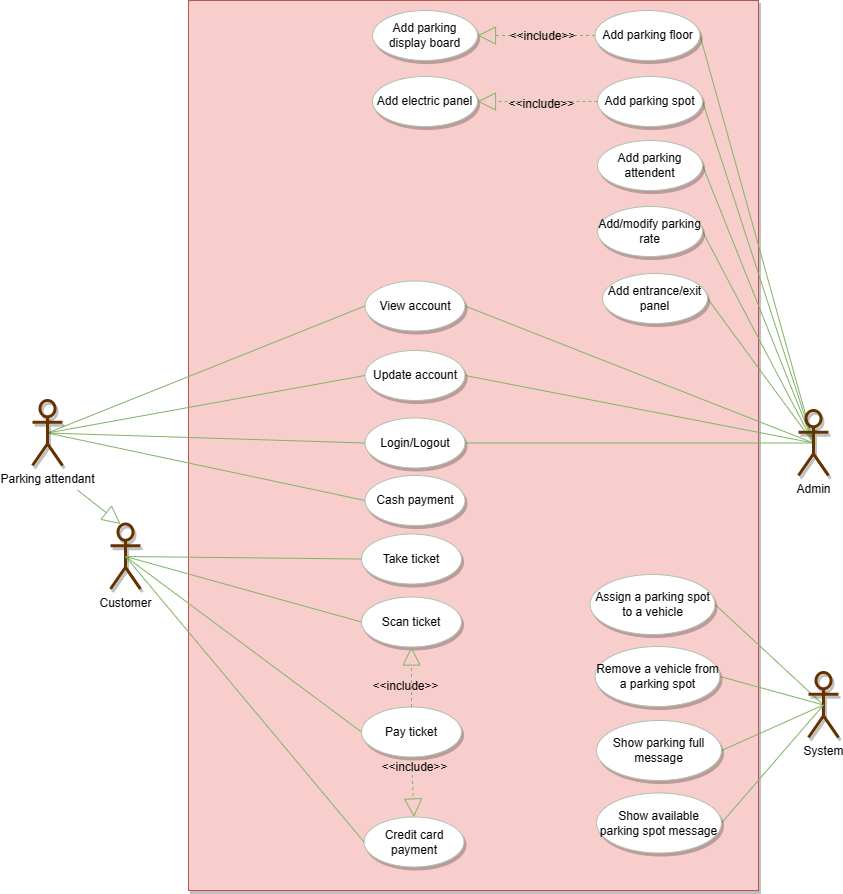

The diagram above was exported from draw.io. Its source (the exported page's mxGraphModel, read from the mxfile embedded in the PNG):
<mxGraphModel dx="1453" dy="756" grid="1" gridSize="10" guides="1" tooltips="1" connect="1" arrows="1" fold="1" page="1" pageScale="1" pageWidth="850" pageHeight="1100" math="0" shadow="0">
  <root>
    <mxCell id="0" />
    <mxCell id="1" parent="0" />
    <mxCell id="NaZ3M4fmpjsv28fLzlgh-5" value="" style="rounded=0;whiteSpace=wrap;html=1;shadow=1;glass=0;comic=0;strokeWidth=1;fillColor=#f8cecc;fontSize=12;align=left;strokeColor=#b85450;" parent="1" vertex="1">
      <mxGeometry x="192" y="20" width="570" height="890" as="geometry" />
    </mxCell>
    <mxCell id="NaZ3M4fmpjsv28fLzlgh-6" style="edgeStyle=none;rounded=0;html=1;exitX=0.5;exitY=0.5;exitPerimeter=0;entryX=0;entryY=0.5;startFill=0;endArrow=none;endFill=0;jettySize=auto;orthogonalLoop=1;strokeColor=#82b366;strokeWidth=1;fillColor=#d5e8d4;fontSize=20;" parent="1" source="NaZ3M4fmpjsv28fLzlgh-8" target="NaZ3M4fmpjsv28fLzlgh-26" edge="1">
      <mxGeometry relative="1" as="geometry" />
    </mxCell>
    <mxCell id="NaZ3M4fmpjsv28fLzlgh-7" style="edgeStyle=none;rounded=0;html=1;exitX=0.5;exitY=0.5;exitPerimeter=0;entryX=0;entryY=0.5;startFill=0;endArrow=none;endFill=0;jettySize=auto;orthogonalLoop=1;strokeColor=#82b366;strokeWidth=1;fillColor=#d5e8d4;fontSize=20;" parent="1" source="NaZ3M4fmpjsv28fLzlgh-8" target="NaZ3M4fmpjsv28fLzlgh-16" edge="1">
      <mxGeometry relative="1" as="geometry" />
    </mxCell>
    <mxCell id="NaZ3M4fmpjsv28fLzlgh-8" value="Customer" style="shape=umlActor;verticalLabelPosition=bottom;labelBackgroundColor=#ffffff;verticalAlign=top;html=1;rounded=0;shadow=1;glass=0;comic=0;strokeWidth=3;fillColor=none;fontSize=12;align=center;labelPosition=center;strokeColor=#663300;" parent="1" vertex="1">
      <mxGeometry x="114" y="543.5" width="30" height="65" as="geometry" />
    </mxCell>
    <mxCell id="NaZ3M4fmpjsv28fLzlgh-9" style="edgeStyle=none;rounded=0;html=1;exitX=1;exitY=0.5;entryX=0.5;entryY=0.5;entryPerimeter=0;startFill=0;endArrow=none;endFill=0;jettySize=auto;orthogonalLoop=1;strokeColor=#82b366;strokeWidth=1;fillColor=#d5e8d4;fontSize=20;" parent="1" source="NaZ3M4fmpjsv28fLzlgh-10" target="NaZ3M4fmpjsv28fLzlgh-30" edge="1">
      <mxGeometry relative="1" as="geometry" />
    </mxCell>
    <mxCell id="NaZ3M4fmpjsv28fLzlgh-10" value="&lt;div style=&quot;text-align: center&quot;&gt;&lt;span&gt;Login/Logout&lt;/span&gt;&lt;/div&gt;" style="ellipse;whiteSpace=wrap;html=1;rounded=0;shadow=1;glass=0;comic=0;strokeWidth=1;fillColor=#ffffff;fontSize=12;align=center;strokeColor=#B0BFAF;" parent="1" vertex="1">
      <mxGeometry x="368.5" y="437.5" width="100" height="50" as="geometry" />
    </mxCell>
    <mxCell id="NaZ3M4fmpjsv28fLzlgh-11" value="Take ticket" style="ellipse;whiteSpace=wrap;html=1;rounded=0;shadow=1;glass=0;comic=0;strokeWidth=1;fillColor=#ffffff;fontSize=12;align=center;strokeColor=#B0BFAF;" parent="1" vertex="1">
      <mxGeometry x="365" y="553.5" width="100" height="50" as="geometry" />
    </mxCell>
    <mxCell id="NaZ3M4fmpjsv28fLzlgh-12" value="Credit card payment" style="ellipse;whiteSpace=wrap;html=1;rounded=0;shadow=1;glass=0;comic=0;strokeWidth=1;fillColor=#ffffff;fontSize=12;align=center;strokeColor=#B0BFAF;" parent="1" vertex="1">
      <mxGeometry x="367.5" y="836.5" width="100" height="50" as="geometry" />
    </mxCell>
    <mxCell id="NaZ3M4fmpjsv28fLzlgh-13" value="" style="endArrow=none;html=1;shadow=0;strokeColor=#82b366;strokeWidth=1;fontSize=12;fontColor=#001933;fillColor=#d5e8d4;exitX=0;exitY=0.5;entryX=0.5;entryY=0.5;entryPerimeter=0;" parent="1" source="NaZ3M4fmpjsv28fLzlgh-12" target="NaZ3M4fmpjsv28fLzlgh-8" edge="1">
      <mxGeometry width="50" height="50" relative="1" as="geometry">
        <mxPoint x="370" y="310" as="sourcePoint" />
        <mxPoint x="72" y="430" as="targetPoint" />
      </mxGeometry>
    </mxCell>
    <mxCell id="NaZ3M4fmpjsv28fLzlgh-14" style="edgeStyle=none;rounded=0;html=1;exitX=0.5;exitY=0.5;exitPerimeter=0;entryX=1;entryY=0.5;startFill=0;endArrow=none;endFill=0;jettySize=auto;orthogonalLoop=1;strokeColor=#82b366;strokeWidth=1;fillColor=#d5e8d4;fontSize=20;" parent="1" source="NaZ3M4fmpjsv28fLzlgh-30" target="NaZ3M4fmpjsv28fLzlgh-27" edge="1">
      <mxGeometry relative="1" as="geometry" />
    </mxCell>
    <mxCell id="NaZ3M4fmpjsv28fLzlgh-15" style="edgeStyle=none;rounded=0;html=1;exitX=0.5;exitY=0.5;exitPerimeter=0;entryX=1;entryY=0.5;startFill=0;endArrow=none;endFill=0;jettySize=auto;orthogonalLoop=1;strokeColor=#82b366;strokeWidth=1;fillColor=#d5e8d4;fontSize=20;" parent="1" source="NaZ3M4fmpjsv28fLzlgh-30" target="NaZ3M4fmpjsv28fLzlgh-25" edge="1">
      <mxGeometry relative="1" as="geometry" />
    </mxCell>
    <mxCell id="NaZ3M4fmpjsv28fLzlgh-16" value="Scan ticket" style="ellipse;whiteSpace=wrap;html=1;rounded=0;shadow=1;glass=0;comic=0;strokeWidth=1;fillColor=#ffffff;fontSize=12;align=center;strokeColor=#B0BFAF;" parent="1" vertex="1">
      <mxGeometry x="365" y="616.5" width="100" height="50" as="geometry" />
    </mxCell>
    <mxCell id="NaZ3M4fmpjsv28fLzlgh-17" style="edgeStyle=none;rounded=0;html=1;exitX=1;exitY=0.5;entryX=0.5;entryY=0.5;entryPerimeter=0;startFill=0;endArrow=none;endFill=0;jettySize=auto;orthogonalLoop=1;strokeColor=#82b366;strokeWidth=1;fillColor=#d5e8d4;fontSize=20;" parent="1" source="NaZ3M4fmpjsv28fLzlgh-18" target="NaZ3M4fmpjsv28fLzlgh-30" edge="1">
      <mxGeometry relative="1" as="geometry" />
    </mxCell>
    <mxCell id="NaZ3M4fmpjsv28fLzlgh-18" value="Add parking floor" style="ellipse;whiteSpace=wrap;html=1;rounded=0;shadow=1;glass=0;comic=0;strokeWidth=1;fillColor=#ffffff;fontSize=12;align=center;strokeColor=#B0BFAF;" parent="1" vertex="1">
      <mxGeometry x="598.5" y="30" width="105" height="50" as="geometry" />
    </mxCell>
    <mxCell id="NaZ3M4fmpjsv28fLzlgh-19" style="edgeStyle=none;rounded=0;html=1;exitX=1;exitY=0.5;startFill=0;endArrow=none;endFill=0;jettySize=auto;orthogonalLoop=1;strokeColor=#82b366;strokeWidth=1;fillColor=#d5e8d4;fontSize=20;entryX=0.5;entryY=0.5;entryPerimeter=0;" parent="1" source="NaZ3M4fmpjsv28fLzlgh-20" target="NaZ3M4fmpjsv28fLzlgh-30" edge="1">
      <mxGeometry relative="1" as="geometry">
        <mxPoint x="837" y="470" as="targetPoint" />
      </mxGeometry>
    </mxCell>
    <mxCell id="NaZ3M4fmpjsv28fLzlgh-20" value="Add parking spot" style="ellipse;whiteSpace=wrap;html=1;rounded=0;shadow=1;glass=0;comic=0;strokeWidth=1;fillColor=#ffffff;fontSize=12;align=center;strokeColor=#B0BFAF;" parent="1" vertex="1">
      <mxGeometry x="601" y="96" width="105" height="50" as="geometry" />
    </mxCell>
    <mxCell id="NaZ3M4fmpjsv28fLzlgh-21" style="edgeStyle=none;rounded=0;html=1;exitX=1;exitY=0.5;entryX=0.5;entryY=0.5;entryPerimeter=0;startFill=0;endArrow=none;endFill=0;jettySize=auto;orthogonalLoop=1;strokeColor=#82b366;strokeWidth=1;fillColor=#d5e8d4;fontSize=20;" parent="1" source="NaZ3M4fmpjsv28fLzlgh-22" target="NaZ3M4fmpjsv28fLzlgh-30" edge="1">
      <mxGeometry relative="1" as="geometry" />
    </mxCell>
    <mxCell id="NaZ3M4fmpjsv28fLzlgh-22" value="Add parking attendent" style="ellipse;whiteSpace=wrap;html=1;rounded=0;shadow=1;glass=0;comic=0;strokeWidth=1;fillColor=#ffffff;fontSize=12;align=center;strokeColor=#B0BFAF;" parent="1" vertex="1">
      <mxGeometry x="601" y="160" width="105" height="50" as="geometry" />
    </mxCell>
    <mxCell id="NaZ3M4fmpjsv28fLzlgh-23" style="edgeStyle=none;rounded=0;html=1;exitX=1;exitY=0.5;entryX=0.5;entryY=0.5;entryPerimeter=0;startArrow=none;startFill=0;endArrow=none;endFill=0;jettySize=auto;orthogonalLoop=1;strokeWidth=1;fontSize=20;fillColor=#d5e8d4;strokeColor=#82b366;" parent="1" source="NaZ3M4fmpjsv28fLzlgh-24" target="NaZ3M4fmpjsv28fLzlgh-30" edge="1">
      <mxGeometry relative="1" as="geometry" />
    </mxCell>
    <mxCell id="NaZ3M4fmpjsv28fLzlgh-24" value="Add entrance/exit panel" style="ellipse;whiteSpace=wrap;html=1;rounded=0;shadow=1;glass=0;comic=0;strokeWidth=1;fillColor=#ffffff;fontSize=12;align=center;strokeColor=#B0BFAF;" parent="1" vertex="1">
      <mxGeometry x="606" y="293" width="105" height="50" as="geometry" />
    </mxCell>
    <mxCell id="NaZ3M4fmpjsv28fLzlgh-25" value="View account" style="ellipse;whiteSpace=wrap;html=1;rounded=0;shadow=1;glass=0;comic=0;strokeWidth=1;fillColor=#ffffff;fontSize=12;align=center;strokeColor=#B0BFAF;" parent="1" vertex="1">
      <mxGeometry x="368.5" y="300.5" width="100" height="50" as="geometry" />
    </mxCell>
    <mxCell id="NaZ3M4fmpjsv28fLzlgh-26" value="Pay ticket" style="ellipse;whiteSpace=wrap;html=1;rounded=0;shadow=1;glass=0;comic=0;strokeWidth=1;fillColor=#ffffff;fontSize=12;align=center;strokeColor=#B0BFAF;" parent="1" vertex="1">
      <mxGeometry x="365" y="726.5" width="100" height="50" as="geometry" />
    </mxCell>
    <mxCell id="NaZ3M4fmpjsv28fLzlgh-27" value="&lt;div style=&quot;text-align: center&quot;&gt;Update account&lt;/div&gt;" style="ellipse;whiteSpace=wrap;html=1;rounded=0;shadow=1;glass=0;comic=0;strokeWidth=1;fillColor=#ffffff;fontSize=12;align=center;strokeColor=#B0BFAF;" parent="1" vertex="1">
      <mxGeometry x="368.5" y="370" width="100" height="50" as="geometry" />
    </mxCell>
    <mxCell id="NaZ3M4fmpjsv28fLzlgh-28" style="edgeStyle=none;rounded=0;html=1;exitX=1;exitY=0.5;entryX=0.5;entryY=0.5;entryPerimeter=0;startFill=0;endArrow=none;endFill=0;jettySize=auto;orthogonalLoop=1;strokeColor=#82b366;strokeWidth=1;fillColor=#d5e8d4;fontSize=20;" parent="1" source="NaZ3M4fmpjsv28fLzlgh-29" target="NaZ3M4fmpjsv28fLzlgh-30" edge="1">
      <mxGeometry relative="1" as="geometry" />
    </mxCell>
    <mxCell id="NaZ3M4fmpjsv28fLzlgh-29" value="Add/modify parking rate" style="ellipse;whiteSpace=wrap;html=1;rounded=0;shadow=1;glass=0;comic=0;strokeWidth=1;fillColor=#ffffff;fontSize=12;align=center;strokeColor=#B0BFAF;" parent="1" vertex="1">
      <mxGeometry x="601" y="226" width="105" height="50" as="geometry" />
    </mxCell>
    <mxCell id="NaZ3M4fmpjsv28fLzlgh-30" value="Admin" style="shape=umlActor;verticalLabelPosition=bottom;labelBackgroundColor=#ffffff;verticalAlign=top;html=1;rounded=0;shadow=1;glass=0;comic=0;strokeWidth=3;fillColor=none;fontSize=12;align=center;labelPosition=center;strokeColor=#663300;" parent="1" vertex="1">
      <mxGeometry x="802" y="430" width="30" height="65" as="geometry" />
    </mxCell>
    <mxCell id="NaZ3M4fmpjsv28fLzlgh-31" value="" style="endArrow=none;html=1;shadow=0;strokeColor=#82b366;strokeWidth=1;fontSize=12;fontColor=#001933;fillColor=#d5e8d4;exitX=0;exitY=0.5;entryX=0.5;entryY=0.5;entryPerimeter=0;" parent="1" source="NaZ3M4fmpjsv28fLzlgh-11" target="NaZ3M4fmpjsv28fLzlgh-8" edge="1">
      <mxGeometry width="50" height="50" relative="1" as="geometry">
        <mxPoint x="350" y="290" as="sourcePoint" />
        <mxPoint x="72" y="430" as="targetPoint" />
      </mxGeometry>
    </mxCell>
    <mxCell id="NaZ3M4fmpjsv28fLzlgh-32" value="Add parking display board" style="ellipse;whiteSpace=wrap;html=1;rounded=0;shadow=1;glass=0;comic=0;strokeWidth=1;fillColor=#ffffff;fontSize=12;align=center;strokeColor=#B0BFAF;" parent="1" vertex="1">
      <mxGeometry x="376" y="30" width="105" height="50" as="geometry" />
    </mxCell>
    <mxCell id="NaZ3M4fmpjsv28fLzlgh-33" value="" style="endArrow=block;endSize=16;endFill=0;html=1;shadow=0;strokeColor=#82b366;strokeWidth=1;fontSize=12;fontColor=#001933;fillColor=#d5e8d4;entryX=1;entryY=0.5;exitX=0;exitY=0.5;dashed=1;" parent="1" source="NaZ3M4fmpjsv28fLzlgh-18" target="NaZ3M4fmpjsv28fLzlgh-32" edge="1">
      <mxGeometry width="160" relative="1" as="geometry">
        <mxPoint x="483.5" y="603" as="sourcePoint" />
        <mxPoint x="343.5" y="603" as="targetPoint" />
      </mxGeometry>
    </mxCell>
    <mxCell id="NaZ3M4fmpjsv28fLzlgh-34" value="&amp;lt;&amp;lt;include&amp;gt;&amp;gt;" style="text;html=1;resizable=0;points=[];align=center;verticalAlign=middle;labelBackgroundColor=none;fontSize=12;rotation=0;direction=south;" parent="NaZ3M4fmpjsv28fLzlgh-33" vertex="1" connectable="0">
      <mxGeometry x="-0.0868" y="3" relative="1" as="geometry">
        <mxPoint x="0.5" y="-2.5" as="offset" />
      </mxGeometry>
    </mxCell>
    <mxCell id="NaZ3M4fmpjsv28fLzlgh-35" style="rounded=0;html=1;exitX=0.5;exitY=0.5;exitPerimeter=0;entryX=0;entryY=0.5;jettySize=auto;orthogonalLoop=1;fillColor=#d5e8d4;strokeColor=#82b366;endArrow=none;endFill=0;" parent="1" source="NaZ3M4fmpjsv28fLzlgh-39" target="NaZ3M4fmpjsv28fLzlgh-25" edge="1">
      <mxGeometry relative="1" as="geometry" />
    </mxCell>
    <mxCell id="NaZ3M4fmpjsv28fLzlgh-36" style="edgeStyle=none;rounded=0;html=1;exitX=0.5;exitY=0.5;exitPerimeter=0;entryX=0;entryY=0.5;endArrow=none;endFill=0;jettySize=auto;orthogonalLoop=1;fillColor=#d5e8d4;strokeColor=#82b366;" parent="1" source="NaZ3M4fmpjsv28fLzlgh-39" target="NaZ3M4fmpjsv28fLzlgh-27" edge="1">
      <mxGeometry relative="1" as="geometry" />
    </mxCell>
    <mxCell id="NaZ3M4fmpjsv28fLzlgh-37" style="edgeStyle=none;rounded=0;html=1;exitX=0.5;exitY=0.5;exitPerimeter=0;entryX=0;entryY=0.5;endArrow=none;endFill=0;jettySize=auto;orthogonalLoop=1;fillColor=#d5e8d4;strokeColor=#82b366;" parent="1" source="NaZ3M4fmpjsv28fLzlgh-39" target="NaZ3M4fmpjsv28fLzlgh-10" edge="1">
      <mxGeometry relative="1" as="geometry" />
    </mxCell>
    <mxCell id="NaZ3M4fmpjsv28fLzlgh-38" style="rounded=0;html=1;exitX=0.5;exitY=0.5;exitPerimeter=0;entryX=0;entryY=0.5;jettySize=auto;orthogonalLoop=1;endArrow=none;endFill=0;fillColor=#d5e8d4;strokeColor=#82b366;" parent="1" source="NaZ3M4fmpjsv28fLzlgh-39" target="NaZ3M4fmpjsv28fLzlgh-40" edge="1">
      <mxGeometry relative="1" as="geometry" />
    </mxCell>
    <mxCell id="NaZ3M4fmpjsv28fLzlgh-39" value="Parking attendant" style="shape=umlActor;verticalLabelPosition=bottom;labelBackgroundColor=#ffffff;verticalAlign=top;html=1;rounded=0;shadow=1;glass=0;comic=0;strokeWidth=3;fillColor=none;fontSize=12;align=center;labelPosition=center;strokeColor=#663300;" parent="1" vertex="1">
      <mxGeometry x="36" y="420" width="30" height="65" as="geometry" />
    </mxCell>
    <mxCell id="NaZ3M4fmpjsv28fLzlgh-40" value="Cash payment" style="ellipse;whiteSpace=wrap;html=1;rounded=0;shadow=1;glass=0;comic=0;strokeWidth=1;fillColor=#ffffff;fontSize=12;align=center;strokeColor=#B0BFAF;" parent="1" vertex="1">
      <mxGeometry x="368.5" y="495" width="100" height="50" as="geometry" />
    </mxCell>
    <mxCell id="NaZ3M4fmpjsv28fLzlgh-41" style="edgeStyle=none;rounded=0;html=1;exitX=0.5;exitY=0.5;exitPerimeter=0;entryX=1;entryY=0.5;endArrow=none;endFill=0;jettySize=auto;orthogonalLoop=1;fillColor=#d5e8d4;strokeColor=#82b366;" parent="1" source="NaZ3M4fmpjsv28fLzlgh-43" target="NaZ3M4fmpjsv28fLzlgh-54" edge="1">
      <mxGeometry relative="1" as="geometry" />
    </mxCell>
    <mxCell id="NaZ3M4fmpjsv28fLzlgh-42" style="edgeStyle=none;rounded=0;html=1;exitX=0.5;exitY=0.5;exitPerimeter=0;entryX=1;entryY=0.5;endArrow=none;endFill=0;jettySize=auto;orthogonalLoop=1;fillColor=#d5e8d4;strokeColor=#82b366;" parent="1" source="NaZ3M4fmpjsv28fLzlgh-43" target="NaZ3M4fmpjsv28fLzlgh-53" edge="1">
      <mxGeometry relative="1" as="geometry" />
    </mxCell>
    <mxCell id="NaZ3M4fmpjsv28fLzlgh-43" value="System" style="shape=umlActor;verticalLabelPosition=bottom;labelBackgroundColor=#ffffff;verticalAlign=top;html=1;rounded=0;shadow=1;glass=0;comic=0;strokeWidth=3;fillColor=none;fontSize=12;align=center;labelPosition=center;strokeColor=#663300;gradientColor=none;" parent="1" vertex="1">
      <mxGeometry x="812" y="692" width="30" height="65" as="geometry" />
    </mxCell>
    <mxCell id="NaZ3M4fmpjsv28fLzlgh-44" style="edgeStyle=none;rounded=0;html=1;exitX=1;exitY=0.5;entryX=0.5;entryY=0.5;entryPerimeter=0;startFill=0;endArrow=none;endFill=0;jettySize=auto;orthogonalLoop=1;strokeColor=#82b366;strokeWidth=1;fillColor=#d5e8d4;fontSize=20;" parent="1" source="NaZ3M4fmpjsv28fLzlgh-45" target="NaZ3M4fmpjsv28fLzlgh-43" edge="1">
      <mxGeometry relative="1" as="geometry" />
    </mxCell>
    <mxCell id="NaZ3M4fmpjsv28fLzlgh-45" value="Show parking full message" style="ellipse;whiteSpace=wrap;html=1;rounded=0;shadow=1;glass=0;comic=0;strokeWidth=1;fillColor=#ffffff;fontSize=12;align=center;strokeColor=#B0BFAF;" parent="1" vertex="1">
      <mxGeometry x="600" y="740" width="125" height="60" as="geometry" />
    </mxCell>
    <mxCell id="NaZ3M4fmpjsv28fLzlgh-46" style="edgeStyle=none;rounded=0;html=1;exitX=1;exitY=0.5;entryX=0.5;entryY=0.5;entryPerimeter=0;startFill=0;endArrow=none;endFill=0;jettySize=auto;orthogonalLoop=1;strokeColor=#82b366;strokeWidth=1;fillColor=#d5e8d4;fontSize=20;" parent="1" source="NaZ3M4fmpjsv28fLzlgh-47" target="NaZ3M4fmpjsv28fLzlgh-43" edge="1">
      <mxGeometry relative="1" as="geometry" />
    </mxCell>
    <mxCell id="NaZ3M4fmpjsv28fLzlgh-47" value="Show available parking spot message" style="ellipse;whiteSpace=wrap;html=1;rounded=0;shadow=1;glass=0;comic=0;strokeWidth=1;fillColor=#ffffff;fontSize=12;align=center;strokeColor=#B0BFAF;" parent="1" vertex="1">
      <mxGeometry x="600" y="812.5" width="125" height="60" as="geometry" />
    </mxCell>
    <mxCell id="NaZ3M4fmpjsv28fLzlgh-48" value="" style="endArrow=block;endSize=16;endFill=0;html=1;shadow=0;strokeColor=#82b366;strokeWidth=1;fontSize=12;fontColor=#001933;fillColor=#d5e8d4;entryX=0.5;entryY=1;exitX=0.5;exitY=0;dashed=1;" parent="1" source="NaZ3M4fmpjsv28fLzlgh-26" target="NaZ3M4fmpjsv28fLzlgh-16" edge="1">
      <mxGeometry width="160" relative="1" as="geometry">
        <mxPoint x="670" y="686.5" as="sourcePoint" />
        <mxPoint x="580" y="686.5" as="targetPoint" />
      </mxGeometry>
    </mxCell>
    <mxCell id="NaZ3M4fmpjsv28fLzlgh-49" value="&amp;lt;&amp;lt;include&amp;gt;&amp;gt;" style="text;html=1;resizable=0;points=[];align=center;verticalAlign=middle;labelBackgroundColor=none;fontSize=12;rotation=0;direction=south;" parent="NaZ3M4fmpjsv28fLzlgh-48" vertex="1" connectable="0">
      <mxGeometry x="-0.0868" y="3" relative="1" as="geometry">
        <mxPoint x="-3.5" y="5.5" as="offset" />
      </mxGeometry>
    </mxCell>
    <mxCell id="NaZ3M4fmpjsv28fLzlgh-50" value="" style="endArrow=block;endSize=16;endFill=0;html=1;shadow=0;strokeColor=#82b366;strokeWidth=1;fontSize=12;fontColor=#001933;fillColor=#d5e8d4;entryX=0.5;entryY=0;exitX=0.5;exitY=1;dashed=1;" parent="1" source="NaZ3M4fmpjsv28fLzlgh-26" target="NaZ3M4fmpjsv28fLzlgh-12" edge="1">
      <mxGeometry width="160" relative="1" as="geometry">
        <mxPoint x="635" y="706.5" as="sourcePoint" />
        <mxPoint x="545" y="706.5" as="targetPoint" />
      </mxGeometry>
    </mxCell>
    <mxCell id="NaZ3M4fmpjsv28fLzlgh-51" value="&amp;lt;&amp;lt;include&amp;gt;&amp;gt;" style="text;html=1;resizable=0;points=[];align=center;verticalAlign=middle;labelBackgroundColor=none;fontSize=12;rotation=0;direction=south;" parent="NaZ3M4fmpjsv28fLzlgh-50" vertex="1" connectable="0">
      <mxGeometry x="-0.0868" y="3" relative="1" as="geometry">
        <mxPoint x="-2" y="-17" as="offset" />
      </mxGeometry>
    </mxCell>
    <mxCell id="NaZ3M4fmpjsv28fLzlgh-52" value="" style="endArrow=block;endSize=16;endFill=0;html=1;shadow=0;strokeColor=#82b366;strokeWidth=1;fontSize=12;fontColor=#001933;fillColor=#d5e8d4;entryX=0.5;entryY=0;entryPerimeter=0;" parent="1" edge="1">
      <mxGeometry width="160" relative="1" as="geometry">
        <mxPoint x="81" y="509.5" as="sourcePoint" />
        <mxPoint x="124" y="543.5" as="targetPoint" />
      </mxGeometry>
    </mxCell>
    <mxCell id="NaZ3M4fmpjsv28fLzlgh-53" value="Assign a parking spot to a vehicle" style="ellipse;whiteSpace=wrap;html=1;rounded=0;shadow=1;glass=0;comic=0;strokeWidth=1;fillColor=#ffffff;fontSize=12;align=center;strokeColor=#B0BFAF;" parent="1" vertex="1">
      <mxGeometry x="593.5" y="594" width="125" height="60" as="geometry" />
    </mxCell>
    <mxCell id="NaZ3M4fmpjsv28fLzlgh-54" value="Remove a vehicle from a parking spot" style="ellipse;whiteSpace=wrap;html=1;rounded=0;shadow=1;glass=0;comic=0;strokeWidth=1;fillColor=#ffffff;fontSize=12;align=center;strokeColor=#B0BFAF;" parent="1" vertex="1">
      <mxGeometry x="598.5" y="666" width="125" height="60" as="geometry" />
    </mxCell>
    <mxCell id="NaZ3M4fmpjsv28fLzlgh-55" value="Add electric panel" style="ellipse;whiteSpace=wrap;html=1;rounded=0;shadow=1;glass=0;comic=0;strokeWidth=1;fillColor=#ffffff;fontSize=12;align=center;strokeColor=#B0BFAF;" parent="1" vertex="1">
      <mxGeometry x="376" y="96" width="105" height="50" as="geometry" />
    </mxCell>
    <mxCell id="NaZ3M4fmpjsv28fLzlgh-56" value="" style="endArrow=block;endSize=16;endFill=0;html=1;shadow=0;strokeColor=#82b366;strokeWidth=1;fontSize=12;fontColor=#001933;fillColor=#d5e8d4;entryX=1;entryY=0.5;exitX=0;exitY=0.5;dashed=1;" parent="1" source="NaZ3M4fmpjsv28fLzlgh-20" target="NaZ3M4fmpjsv28fLzlgh-55" edge="1">
      <mxGeometry width="160" relative="1" as="geometry">
        <mxPoint x="611" y="131" as="sourcePoint" />
        <mxPoint x="491" y="106" as="targetPoint" />
      </mxGeometry>
    </mxCell>
    <mxCell id="NaZ3M4fmpjsv28fLzlgh-57" value="&amp;lt;&amp;lt;include&amp;gt;&amp;gt;" style="text;html=1;resizable=0;points=[];align=center;verticalAlign=middle;labelBackgroundColor=none;fontSize=12;rotation=0;direction=south;" parent="NaZ3M4fmpjsv28fLzlgh-56" vertex="1" connectable="0">
      <mxGeometry x="-0.0868" y="3" relative="1" as="geometry">
        <mxPoint x="-1.5" y="-0.5" as="offset" />
      </mxGeometry>
    </mxCell>
  </root>
</mxGraphModel>